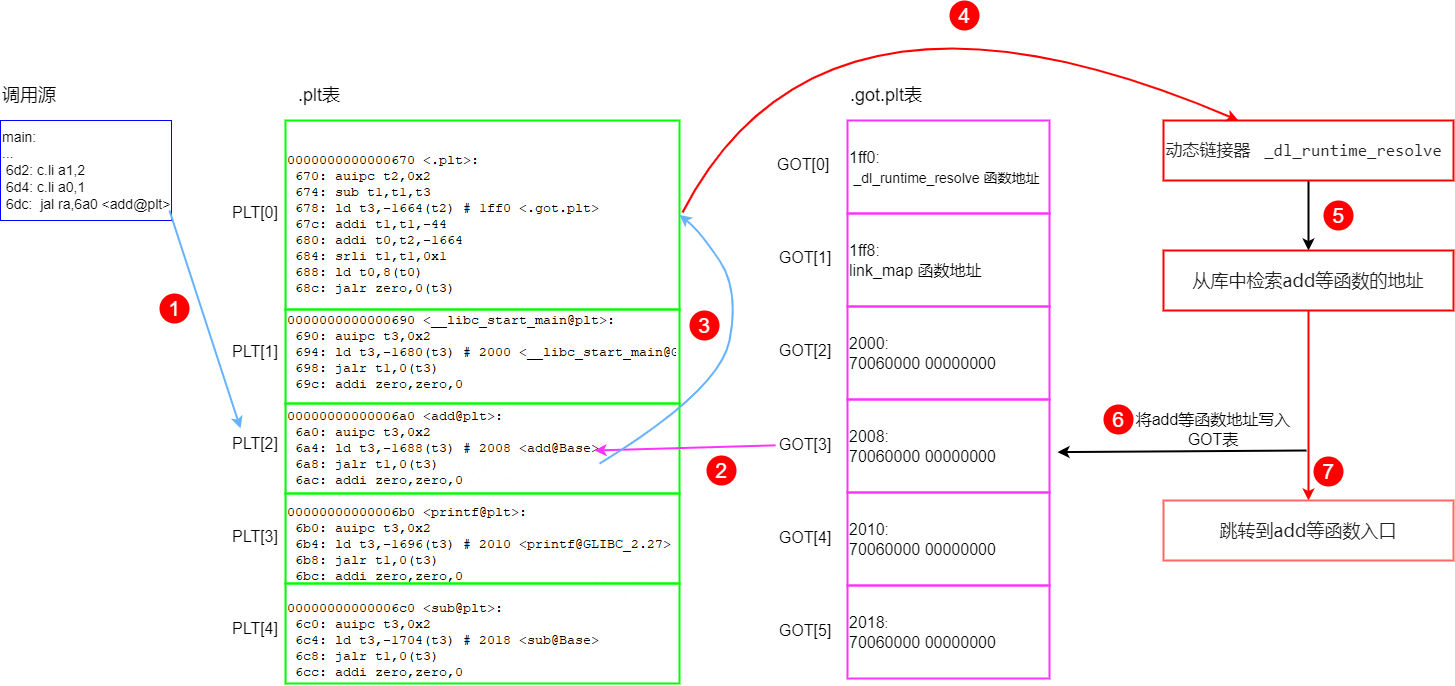

The diagram above was exported from draw.io. Its source (the exported page's mxGraphModel, read from the mxfile embedded in the PNG):
<mxGraphModel dx="1416" dy="818" grid="1" gridSize="10" guides="1" tooltips="1" connect="1" arrows="1" fold="1" page="1" pageScale="1" pageWidth="827" pageHeight="1169" math="0" shadow="0">
  <root>
    <mxCell id="0" />
    <mxCell id="1" parent="0" />
    <mxCell id="9Yrn-tUWpzyeqym8ysOA-1" value="" style="shape=image;verticalLabelPosition=bottom;labelBackgroundColor=default;verticalAlign=top;aspect=fixed;imageAspect=0;image=data:image/png,(base64 omitted: 38268 chars);" parent="1" vertex="1">
      <mxGeometry x="326" y="263" width="391" height="532" as="geometry" />
    </mxCell>
    <mxCell id="Rjwpg_YvAAuNgQBtI-No-8" value="&lt;div&gt;main:&lt;/div&gt;&lt;div&gt;...&lt;/div&gt;&lt;div&gt;&amp;nbsp;6d2: c.li a1,2&lt;/div&gt;&lt;div&gt;&amp;nbsp;6d4: c.li a0,1&lt;/div&gt;&lt;div&gt;&amp;nbsp;6dc:&amp;nbsp; jal ra,6a0 &amp;lt;add@plt&amp;gt;&lt;/div&gt;" style="rounded=0;whiteSpace=wrap;html=1;align=left;fontSize=14;strokeColor=#0000FF;" parent="1" vertex="1">
      <mxGeometry x="41" y="230" width="171" height="100" as="geometry" />
    </mxCell>
    <mxCell id="Rjwpg_YvAAuNgQBtI-No-15" value="&lt;font style=&quot;font-size: 18px;&quot;&gt;调用源&lt;/font&gt;" style="text;strokeColor=none;align=left;fillColor=none;html=1;verticalAlign=middle;whiteSpace=wrap;rounded=0;" parent="1" vertex="1">
      <mxGeometry x="41" y="190" width="60" height="30" as="geometry" />
    </mxCell>
    <mxCell id="FrrYXp8nFrbPnXjz1MsC-2" value="&lt;font style=&quot;font-size: 18px;&quot;&gt;.plt表&lt;/font&gt;" style="text;strokeColor=none;align=left;fillColor=none;html=1;verticalAlign=middle;whiteSpace=wrap;rounded=0;" parent="1" vertex="1">
      <mxGeometry x="337" y="190" width="89" height="30" as="geometry" />
    </mxCell>
    <mxCell id="FrrYXp8nFrbPnXjz1MsC-10" value="" style="rounded=0;whiteSpace=wrap;html=1;fillColor=none;strokeColor=#00FF00;strokeWidth=2;" parent="1" vertex="1">
      <mxGeometry x="326" y="230" width="394" height="189" as="geometry" />
    </mxCell>
    <mxCell id="FrrYXp8nFrbPnXjz1MsC-11" value="" style="rounded=0;whiteSpace=wrap;html=1;fillColor=none;strokeColor=#00FF00;strokeWidth=2;" parent="1" vertex="1">
      <mxGeometry x="326" y="419" width="394" height="94" as="geometry" />
    </mxCell>
    <mxCell id="FrrYXp8nFrbPnXjz1MsC-12" value="" style="rounded=0;whiteSpace=wrap;html=1;fillColor=none;strokeColor=#00FF00;strokeWidth=2;" parent="1" vertex="1">
      <mxGeometry x="326" y="513" width="394" height="90" as="geometry" />
    </mxCell>
    <mxCell id="FrrYXp8nFrbPnXjz1MsC-15" value="" style="endArrow=classic;html=1;rounded=0;entryX=0.25;entryY=0;entryDx=0;entryDy=0;strokeWidth=2;strokeColor=#66B2FF;exitX=0.988;exitY=0.9;exitDx=0;exitDy=0;exitPerimeter=0;fillColor=#0050ef;" parent="1" source="Rjwpg_YvAAuNgQBtI-No-8" target="FrrYXp8nFrbPnXjz1MsC-46" edge="1">
      <mxGeometry width="50" height="50" relative="1" as="geometry">
        <mxPoint x="250" y="320" as="sourcePoint" />
        <mxPoint x="300" y="270" as="targetPoint" />
      </mxGeometry>
    </mxCell>
    <mxCell id="FrrYXp8nFrbPnXjz1MsC-23" value="&lt;font style=&quot;font-size: 16px;&quot;&gt;2000:&lt;br style=&quot;border-color: var(--border-color);&quot;&gt;70060000 00000000&lt;/font&gt;" style="rounded=0;whiteSpace=wrap;html=1;fillColor=none;strokeColor=#FF33FF;strokeWidth=2;align=left;" parent="1" vertex="1">
      <mxGeometry x="888" y="416" width="202" height="93" as="geometry" />
    </mxCell>
    <mxCell id="FrrYXp8nFrbPnXjz1MsC-27" value="&lt;font style=&quot;font-size: 18px;&quot;&gt;.got.plt表&lt;/font&gt;" style="text;strokeColor=none;align=left;fillColor=none;html=1;verticalAlign=middle;whiteSpace=wrap;rounded=0;" parent="1" vertex="1">
      <mxGeometry x="889" y="190" width="89" height="30" as="geometry" />
    </mxCell>
    <mxCell id="FrrYXp8nFrbPnXjz1MsC-29" value="" style="endArrow=classic;html=1;rounded=0;strokeWidth=2;strokeColor=#FF33FF;" parent="1" source="FrrYXp8nFrbPnXjz1MsC-52" edge="1">
      <mxGeometry width="50" height="50" relative="1" as="geometry">
        <mxPoint x="886.0999999999999" y="533" as="sourcePoint" />
        <mxPoint x="635" y="560" as="targetPoint" />
      </mxGeometry>
    </mxCell>
    <mxCell id="FrrYXp8nFrbPnXjz1MsC-30" value="" style="curved=1;endArrow=classic;html=1;rounded=0;entryX=1;entryY=0.5;entryDx=0;entryDy=0;strokeWidth=2;strokeColor=#66B2FF;exitX=0.797;exitY=0.667;exitDx=0;exitDy=0;exitPerimeter=0;" parent="1" source="FrrYXp8nFrbPnXjz1MsC-12" target="FrrYXp8nFrbPnXjz1MsC-10" edge="1">
      <mxGeometry width="50" height="50" relative="1" as="geometry">
        <Array as="points">
          <mxPoint x="760" y="500" />
          <mxPoint x="780" y="400" />
          <mxPoint x="740" y="340" />
        </Array>
        <mxPoint x="670" y="460" as="sourcePoint" />
        <mxPoint x="720" y="410" as="targetPoint" />
      </mxGeometry>
    </mxCell>
    <mxCell id="FrrYXp8nFrbPnXjz1MsC-37" style="edgeStyle=orthogonalEdgeStyle;rounded=0;orthogonalLoop=1;jettySize=auto;html=1;entryX=0.5;entryY=0;entryDx=0;entryDy=0;strokeWidth=2;" parent="1" source="FrrYXp8nFrbPnXjz1MsC-31" target="FrrYXp8nFrbPnXjz1MsC-32" edge="1">
      <mxGeometry relative="1" as="geometry" />
    </mxCell>
    <mxCell id="FrrYXp8nFrbPnXjz1MsC-31" value="&lt;font style=&quot;font-size: 17px;&quot;&gt;&lt;span class=&quot;qk-md-text complete&quot; data-spm-anchor-id=&quot;5176.28103460.0.i53.b7132988rVu7QR&quot; style=&quot;-webkit-font-smoothing: antialiased; --tw-border-spacing-x: 0; --tw-border-spacing-y: 0; --tw-translate-x: 0; --tw-translate-y: 0; --tw-rotate: 0; --tw-skew-x: 0; --tw-skew-y: 0; --tw-scale-x: 1; --tw-scale-y: 1; --tw-pan-x: ; --tw-pan-y: ; --tw-pinch-zoom: ; --tw-scroll-snap-strictness: proximity; --tw-gradient-from-position: ; --tw-gradient-via-position: ; --tw-gradient-to-position: ; --tw-ordinal: ; --tw-slashed-zero: ; --tw-numeric-figure: ; --tw-numeric-spacing: ; --tw-numeric-fraction: ; --tw-ring-inset: ; --tw-ring-offset-width: 0px; --tw-ring-offset-color: #fff; --tw-ring-color: rgba(59,130,246,.5); --tw-ring-offset-shadow: 0 0 transparent; --tw-ring-shadow: 0 0 transparent; --tw-shadow: 0 0 transparent; --tw-shadow-colored: 0 0 transparent; --tw-blur: ; --tw-brightness: ; --tw-contrast: ; --tw-grayscale: ; --tw-hue-rotate: ; --tw-invert: ; --tw-saturate: ; --tw-sepia: ; --tw-drop-shadow: ; --tw-backdrop-blur: ; --tw-backdrop-brightness: ; --tw-backdrop-contrast: ; --tw-backdrop-grayscale: ; --tw-backdrop-hue-rotate: ; --tw-backdrop-invert: ; --tw-backdrop-opacity: ; --tw-backdrop-saturate: ; --tw-backdrop-sepia: ; --tw-contain-size: ; --tw-contain-layout: ; --tw-contain-paint: ; --tw-contain-style: ; box-sizing: border-box; border: 0px solid; color: rgb(34, 34, 34); opacity: 1; font-family: &amp;quot;Microsoft YaHei&amp;quot;, &amp;quot;Segoe UI&amp;quot;, system-ui, Roboto, &amp;quot;Noto Sans SC&amp;quot;, &amp;quot;Helvetica Neue&amp;quot;, Arial, sans-serif; text-align: left; background-color: rgb(255, 255, 255); animation: auto ease 0s 1 normal none running none !important;&quot;&gt;动态链接器&amp;nbsp;&lt;/span&gt;&lt;code class=&quot;qk-md-code&quot; style=&quot;-webkit-font-smoothing: antialiased; --tw-border-spacing-x: 0; --tw-border-spacing-y: 0; --tw-translate-x: 0; --tw-translate-y: 0; --tw-rotate: 0; --tw-skew-x: 0; --tw-skew-y: 0; --tw-scale-x: 1; --tw-scale-y: 1; --tw-pan-x: ; --tw-pan-y: ; --tw-pinch-zoom: ; --tw-scroll-snap-strictness: proximity; --tw-gradient-from-position: ; --tw-gradient-via-position: ; --tw-gradient-to-position: ; --tw-ordinal: ; --tw-slashed-zero: ; --tw-numeric-figure: ; --tw-numeric-spacing: ; --tw-numeric-fraction: ; --tw-ring-inset: ; --tw-ring-offset-width: 0px; --tw-ring-offset-color: #fff; --tw-ring-color: rgba(59,130,246,.5); --tw-ring-offset-shadow: 0 0 transparent; --tw-ring-shadow: 0 0 transparent; --tw-shadow: 0 0 transparent; --tw-shadow-colored: 0 0 transparent; --tw-blur: ; --tw-brightness: ; --tw-contrast: ; --tw-grayscale: ; --tw-hue-rotate: ; --tw-invert: ; --tw-saturate: ; --tw-sepia: ; --tw-drop-shadow: ; --tw-backdrop-blur: ; --tw-backdrop-brightness: ; --tw-backdrop-contrast: ; --tw-backdrop-grayscale: ; --tw-backdrop-hue-rotate: ; --tw-backdrop-invert: ; --tw-backdrop-opacity: ; --tw-backdrop-saturate: ; --tw-backdrop-sepia: ; --tw-contain-size: ; --tw-contain-layout: ; --tw-contain-paint: ; --tw-contain-style: ; box-sizing: border-box; border: 0px solid; font-feature-settings: normal; font-variation-settings: normal; font-family: ui-monospace, SFMono-Regular, Menlo, Monaco, Consolas, &amp;quot;Liberation Mono&amp;quot;, &amp;quot;Courier New&amp;quot;, monospace; color: rgb(34, 34, 34); word-break: break-all; border-radius: 6px; margin: 0px 4px; padding: 2px 5px; content-visibility: auto; contain-intrinsic-size: auto 120px; opacity: 1; text-align: left; white-space-collapse: break-spaces !important; background-image: none !important; background-position: 0% 0% !important; background-size: auto !important; background-repeat: repeat !important; background-attachment: scroll !important; background-origin: padding-box !important; background-clip: border-box !important; animation: auto ease 0s 1 normal none running none !important;&quot;&gt;_dl_runtime_resolve&lt;/code&gt;&lt;/font&gt;" style="rounded=0;whiteSpace=wrap;html=1;fillColor=none;strokeColor=#FF0000;strokeWidth=2;" parent="1" vertex="1">
      <mxGeometry x="1204" y="230" width="290" height="60" as="geometry" />
    </mxCell>
    <mxCell id="FrrYXp8nFrbPnXjz1MsC-42" value="" style="edgeStyle=orthogonalEdgeStyle;rounded=0;orthogonalLoop=1;jettySize=auto;html=1;entryX=0.5;entryY=0;entryDx=0;entryDy=0;strokeWidth=2;strokeColor=#FF0000;" parent="1" source="FrrYXp8nFrbPnXjz1MsC-32" target="FrrYXp8nFrbPnXjz1MsC-39" edge="1">
      <mxGeometry relative="1" as="geometry">
        <mxPoint x="1348.9999999999995" y="499.9999999999998" as="targetPoint" />
      </mxGeometry>
    </mxCell>
    <mxCell id="FrrYXp8nFrbPnXjz1MsC-32" value="&lt;div style=&quot;text-align: left;&quot;&gt;&lt;font color=&quot;#222222&quot; face=&quot;Microsoft YaHei, Segoe UI, system-ui, Roboto, Noto Sans SC, Helvetica Neue, Arial, sans-serif&quot; style=&quot;font-size: 18px;&quot;&gt;&lt;span style=&quot;background-color: rgb(255, 255, 255);&quot;&gt;从库中检索add等函数的地址&lt;/span&gt;&lt;/font&gt;&lt;/div&gt;" style="rounded=0;whiteSpace=wrap;html=1;fillColor=none;strokeColor=#FF0000;strokeWidth=2;" parent="1" vertex="1">
      <mxGeometry x="1204" y="360" width="290" height="60" as="geometry" />
    </mxCell>
    <mxCell id="FrrYXp8nFrbPnXjz1MsC-34" value="" style="curved=1;endArrow=classic;html=1;rounded=0;strokeWidth=2;strokeColor=#FF0000;" parent="1" target="FrrYXp8nFrbPnXjz1MsC-31" edge="1">
      <mxGeometry width="50" height="50" relative="1" as="geometry">
        <Array as="points">
          <mxPoint x="863" y="52" />
        </Array>
        <mxPoint x="723" y="322" as="sourcePoint" />
        <mxPoint x="1344" y="232" as="targetPoint" />
      </mxGeometry>
    </mxCell>
    <mxCell id="FrrYXp8nFrbPnXjz1MsC-39" value="&lt;div style=&quot;text-align: left;&quot;&gt;&lt;font color=&quot;#222222&quot; face=&quot;Microsoft YaHei, Segoe UI, system-ui, Roboto, Noto Sans SC, Helvetica Neue, Arial, sans-serif&quot; style=&quot;font-size: 18px;&quot;&gt;&lt;span style=&quot;background-color: rgb(255, 255, 255);&quot;&gt;跳转到add等函数入口&lt;/span&gt;&lt;/font&gt;&lt;/div&gt;" style="rounded=0;whiteSpace=wrap;html=1;fillColor=none;strokeColor=#FF6666;strokeWidth=2;" parent="1" vertex="1">
      <mxGeometry x="1204" y="610" width="290" height="60" as="geometry" />
    </mxCell>
    <mxCell id="FrrYXp8nFrbPnXjz1MsC-43" value="" style="endArrow=classic;html=1;rounded=0;entryX=1.016;entryY=0.376;entryDx=0;entryDy=0;entryPerimeter=0;strokeWidth=2;" parent="1" edge="1">
      <mxGeometry width="50" height="50" relative="1" as="geometry">
        <mxPoint x="1347" y="560" as="sourcePoint" />
        <mxPoint x="1098" y="561.5999999999997" as="targetPoint" />
      </mxGeometry>
    </mxCell>
    <mxCell id="FrrYXp8nFrbPnXjz1MsC-44" value="&lt;font style=&quot;font-size: 16px;&quot;&gt;PLT[0]&lt;/font&gt;" style="text;html=1;whiteSpace=wrap;strokeColor=none;fillColor=none;align=center;verticalAlign=middle;rounded=0;" parent="1" vertex="1">
      <mxGeometry x="266" y="307" width="60" height="30" as="geometry" />
    </mxCell>
    <mxCell id="FrrYXp8nFrbPnXjz1MsC-45" value="&lt;font style=&quot;font-size: 16px;&quot;&gt;PLT[1]&lt;/font&gt;" style="text;html=1;whiteSpace=wrap;strokeColor=none;fillColor=none;align=center;verticalAlign=middle;rounded=0;" parent="1" vertex="1">
      <mxGeometry x="266" y="446" width="60" height="30" as="geometry" />
    </mxCell>
    <mxCell id="FrrYXp8nFrbPnXjz1MsC-46" value="&lt;font style=&quot;font-size: 16px;&quot;&gt;PLT[2]&lt;/font&gt;" style="text;html=1;whiteSpace=wrap;strokeColor=none;fillColor=none;align=center;verticalAlign=middle;rounded=0;" parent="1" vertex="1">
      <mxGeometry x="266" y="538" width="60" height="30" as="geometry" />
    </mxCell>
    <mxCell id="FrrYXp8nFrbPnXjz1MsC-47" value="&lt;font style=&quot;font-size: 16px;&quot;&gt;PLT[3]&lt;/font&gt;" style="text;html=1;whiteSpace=wrap;strokeColor=none;fillColor=none;align=center;verticalAlign=middle;rounded=0;" parent="1" vertex="1">
      <mxGeometry x="266" y="631" width="60" height="30" as="geometry" />
    </mxCell>
    <mxCell id="FrrYXp8nFrbPnXjz1MsC-48" value="&lt;font style=&quot;font-size: 16px;&quot;&gt;PLT[4]&lt;/font&gt;" style="text;html=1;whiteSpace=wrap;strokeColor=none;fillColor=none;align=center;verticalAlign=middle;rounded=0;" parent="1" vertex="1">
      <mxGeometry x="266" y="723" width="60" height="30" as="geometry" />
    </mxCell>
    <mxCell id="FrrYXp8nFrbPnXjz1MsC-49" value="&lt;font style=&quot;font-size: 16px;&quot;&gt;GOT[0]&lt;/font&gt;" style="text;html=1;whiteSpace=wrap;strokeColor=none;fillColor=none;align=center;verticalAlign=middle;rounded=0;" parent="1" vertex="1">
      <mxGeometry x="814" y="259" width="60" height="30" as="geometry" />
    </mxCell>
    <mxCell id="FrrYXp8nFrbPnXjz1MsC-50" value="&lt;font style=&quot;font-size: 16px;&quot;&gt;GOT[1]&lt;/font&gt;" style="text;html=1;whiteSpace=wrap;strokeColor=none;fillColor=none;align=center;verticalAlign=middle;rounded=0;" parent="1" vertex="1">
      <mxGeometry x="816" y="352" width="60" height="30" as="geometry" />
    </mxCell>
    <mxCell id="FrrYXp8nFrbPnXjz1MsC-51" value="&lt;font style=&quot;font-size: 16px;&quot;&gt;GOT[2]&lt;/font&gt;" style="text;html=1;whiteSpace=wrap;strokeColor=none;fillColor=none;align=center;verticalAlign=middle;rounded=0;" parent="1" vertex="1">
      <mxGeometry x="816" y="445" width="60" height="30" as="geometry" />
    </mxCell>
    <mxCell id="FrrYXp8nFrbPnXjz1MsC-52" value="&lt;font style=&quot;font-size: 16px;&quot;&gt;GOT[3]&lt;/font&gt;" style="text;html=1;whiteSpace=wrap;strokeColor=none;fillColor=none;align=center;verticalAlign=middle;rounded=0;" parent="1" vertex="1">
      <mxGeometry x="816" y="539" width="60" height="30" as="geometry" />
    </mxCell>
    <mxCell id="FrrYXp8nFrbPnXjz1MsC-53" value="&lt;font style=&quot;font-size: 16px;&quot;&gt;GOT[4]&lt;/font&gt;" style="text;html=1;whiteSpace=wrap;strokeColor=none;fillColor=none;align=center;verticalAlign=middle;rounded=0;" parent="1" vertex="1">
      <mxGeometry x="816" y="632" width="60" height="30" as="geometry" />
    </mxCell>
    <mxCell id="FrrYXp8nFrbPnXjz1MsC-54" value="&lt;font style=&quot;font-size: 16px;&quot;&gt;GOT[5]&lt;/font&gt;" style="text;html=1;whiteSpace=wrap;strokeColor=none;fillColor=none;align=center;verticalAlign=middle;rounded=0;" parent="1" vertex="1">
      <mxGeometry x="816" y="725" width="60" height="30" as="geometry" />
    </mxCell>
    <mxCell id="FrrYXp8nFrbPnXjz1MsC-57" value="&lt;font style=&quot;font-size: 21px;&quot;&gt;1&lt;/font&gt;" style="ellipse;whiteSpace=wrap;html=1;aspect=fixed;fillColor=#FF0000;strokeColor=none;fontColor=#FFFFFF;fontSize=18;" parent="1" vertex="1">
      <mxGeometry x="200" y="403" width="30" height="30" as="geometry" />
    </mxCell>
    <mxCell id="FrrYXp8nFrbPnXjz1MsC-58" value="&lt;font style=&quot;font-size: 21px;&quot;&gt;2&lt;/font&gt;" style="ellipse;whiteSpace=wrap;html=1;aspect=fixed;fillColor=#FF0000;strokeColor=none;fontColor=#FFFFFF;fontSize=18;" parent="1" vertex="1">
      <mxGeometry x="747" y="565" width="30" height="30" as="geometry" />
    </mxCell>
    <mxCell id="FrrYXp8nFrbPnXjz1MsC-60" value="&lt;font style=&quot;font-size: 21px;&quot;&gt;3&lt;/font&gt;" style="ellipse;whiteSpace=wrap;html=1;aspect=fixed;fillColor=#FF0000;strokeColor=none;fontColor=#FFFFFF;fontSize=18;" parent="1" vertex="1">
      <mxGeometry x="730" y="420" width="30" height="30" as="geometry" />
    </mxCell>
    <mxCell id="FrrYXp8nFrbPnXjz1MsC-62" value="&lt;font style=&quot;font-size: 21px;&quot;&gt;4&lt;/font&gt;" style="ellipse;whiteSpace=wrap;html=1;aspect=fixed;fillColor=#FF0000;strokeColor=none;fontColor=#FFFFFF;fontSize=18;" parent="1" vertex="1">
      <mxGeometry x="990" y="110" width="30" height="30" as="geometry" />
    </mxCell>
    <mxCell id="FrrYXp8nFrbPnXjz1MsC-64" value="&lt;font style=&quot;font-size: 21px;&quot;&gt;5&lt;/font&gt;" style="ellipse;whiteSpace=wrap;html=1;aspect=fixed;fillColor=#FF0000;strokeColor=none;fontColor=#FFFFFF;fontSize=18;" parent="1" vertex="1">
      <mxGeometry x="1364" y="310" width="30" height="30" as="geometry" />
    </mxCell>
    <mxCell id="FrrYXp8nFrbPnXjz1MsC-65" value="&lt;font style=&quot;font-size: 21px;&quot;&gt;6&lt;/font&gt;" style="ellipse;whiteSpace=wrap;html=1;aspect=fixed;fillColor=#FF0000;strokeColor=none;fontColor=#FFFFFF;fontSize=18;" parent="1" vertex="1">
      <mxGeometry x="1144" y="514" width="30" height="30" as="geometry" />
    </mxCell>
    <mxCell id="FrrYXp8nFrbPnXjz1MsC-66" value="&lt;font style=&quot;font-size: 21px;&quot;&gt;7&lt;/font&gt;" style="ellipse;whiteSpace=wrap;html=1;aspect=fixed;fillColor=#FF0000;strokeColor=none;fontColor=#FFFFFF;fontSize=18;" parent="1" vertex="1">
      <mxGeometry x="1354" y="566" width="30" height="30" as="geometry" />
    </mxCell>
    <mxCell id="FrrYXp8nFrbPnXjz1MsC-69" value="&lt;font style=&quot;font-size: 16px;&quot;&gt;将add等函数地址写入GOT表&lt;/font&gt;" style="text;html=1;whiteSpace=wrap;strokeColor=none;fillColor=none;align=center;verticalAlign=middle;rounded=0;" parent="1" vertex="1">
      <mxGeometry x="1174" y="523.5" width="160" height="30" as="geometry" />
    </mxCell>
    <mxCell id="9Yrn-tUWpzyeqym8ysOA-2" value="" style="rounded=0;whiteSpace=wrap;html=1;fillColor=none;strokeColor=#00FF00;strokeWidth=2;" parent="1" vertex="1">
      <mxGeometry x="326" y="603" width="394" height="90" as="geometry" />
    </mxCell>
    <mxCell id="9Yrn-tUWpzyeqym8ysOA-3" value="" style="rounded=0;whiteSpace=wrap;html=1;fillColor=none;strokeColor=#00FF00;strokeWidth=2;" parent="1" vertex="1">
      <mxGeometry x="326" y="693" width="394" height="100" as="geometry" />
    </mxCell>
    <mxCell id="9Yrn-tUWpzyeqym8ysOA-6" value="&lt;font style=&quot;font-size: 16px;&quot;&gt;2008:&lt;br style=&quot;border-color: var(--border-color);&quot;&gt;&lt;span style=&quot;&quot;&gt;70060000 00000000&lt;/span&gt;&lt;br&gt;&lt;/font&gt;" style="rounded=0;whiteSpace=wrap;html=1;fillColor=none;strokeColor=#FF33FF;strokeWidth=2;align=left;" parent="1" vertex="1">
      <mxGeometry x="888" y="509" width="202" height="93" as="geometry" />
    </mxCell>
    <mxCell id="9Yrn-tUWpzyeqym8ysOA-7" value="&lt;font style=&quot;font-size: 16px;&quot;&gt;2010:&lt;br style=&quot;border-color: var(--border-color);&quot;&gt;70060000 00000000&lt;/font&gt;" style="rounded=0;whiteSpace=wrap;html=1;fillColor=none;strokeColor=#FF33FF;strokeWidth=2;align=left;" parent="1" vertex="1">
      <mxGeometry x="888" y="602" width="202" height="93" as="geometry" />
    </mxCell>
    <mxCell id="9Yrn-tUWpzyeqym8ysOA-8" value="&lt;font style=&quot;&quot;&gt;&lt;font style=&quot;font-size: 16px;&quot;&gt;2018&lt;/font&gt;&lt;span style=&quot;font-size: 13px;&quot;&gt;:&lt;/span&gt;&lt;br style=&quot;border-color: var(--border-color);&quot;&gt;&lt;span style=&quot;font-size: 16px;&quot;&gt;70060000 00000000&lt;/span&gt;&lt;br&gt;&lt;/font&gt;" style="rounded=0;whiteSpace=wrap;html=1;fillColor=none;strokeColor=#FF33FF;strokeWidth=2;align=left;" parent="1" vertex="1">
      <mxGeometry x="888" y="695" width="202" height="93" as="geometry" />
    </mxCell>
    <mxCell id="9Yrn-tUWpzyeqym8ysOA-9" value="&lt;font style=&quot;font-size: 16px;&quot;&gt;1ff8:&lt;br&gt;link_map 函数地址&lt;br&gt;&lt;/font&gt;" style="rounded=0;whiteSpace=wrap;html=1;fillColor=none;strokeColor=#FF33FF;strokeWidth=2;align=left;" parent="1" vertex="1">
      <mxGeometry x="888" y="323" width="202" height="93" as="geometry" />
    </mxCell>
    <mxCell id="9Yrn-tUWpzyeqym8ysOA-10" value="&lt;div style=&quot;font-size: 14px;&quot;&gt;&lt;span style=&quot;font-size: 16px;&quot;&gt;1ff0:&lt;/span&gt;&lt;br style=&quot;border-color: var(--border-color);&quot;&gt;&lt;span style=&quot;border-color: var(--border-color);&quot;&gt;&lt;span style=&quot;font-size: 16px;&quot;&gt;&amp;nbsp;&lt;/span&gt;&lt;font style=&quot;font-size: 14px;&quot;&gt;_dl_runtime_resolve &lt;/font&gt;&lt;font style=&quot;font-size: 14px;&quot;&gt;函数地址&lt;/font&gt;&lt;/span&gt;&lt;br&gt;&lt;/div&gt;" style="rounded=0;whiteSpace=wrap;html=1;fillColor=none;strokeColor=#FF33FF;strokeWidth=2;align=left;" parent="1" vertex="1">
      <mxGeometry x="888" y="230" width="202" height="93" as="geometry" />
    </mxCell>
  </root>
</mxGraphModel>